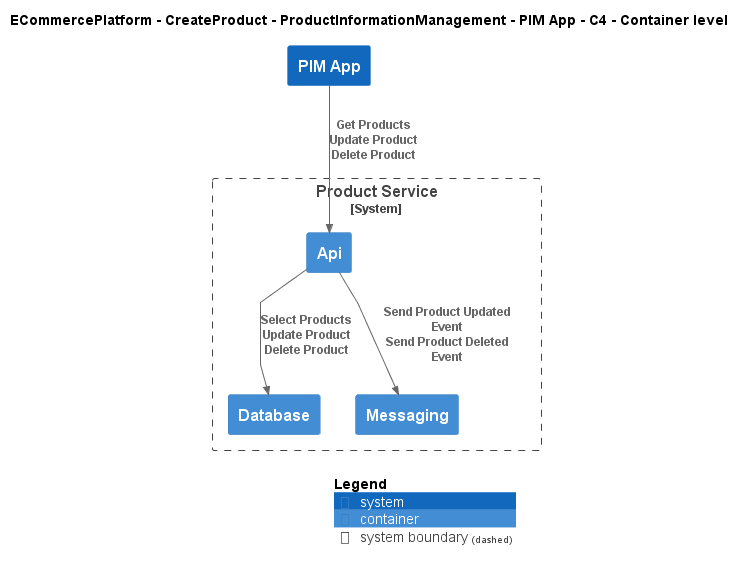

The diagram above was rendered by PlantUML. Its source (embedded in the PNG):
@startuml
!include ..\..\..\..\..\.c4s\C4_Container.puml

AddElementTag("c4interflow:lifecycle:new", $bgColor=green, $fontColor=#ffffff, $borderColor=green, $shadowing="False")
AddElementTag("c4interflow:lifecycle:changed", $bgColor=orange, $fontColor=#ffffff, $borderColor=orange, $shadowing="False")
AddElementTag("c4interflow:lifecycle:removed", $bgColor=red, $fontColor=#ffffff, $borderColor=red, $shadowing="False")

AddRelTag("c4interflow:lifecycle:new", $textColor=green, $lineColor=green)
AddRelTag("c4interflow:lifecycle:changed", $textColor=orange, $lineColor=orange)
AddRelTag("c4interflow:lifecycle:removed", $textColor=red, $lineColor=red)

SHOW_PERSON_PORTRAIT()
LAYOUT_TOP_DOWN()

skinparam linetype polyline

title ECommercePlatform - CreateProduct - ProductInformationManagement - PIM App - C4 - Container level

System(ECommercePlatform.CreateProduct.ProductInformationManagement.SoftwareSystems.PIMApp, "PIM App", "")

System_Boundary(ECommercePlatform.CreateProduct.ProductInformationManagement.SoftwareSystems.ProductService, "Product Service") {
    Container(ECommercePlatform.CreateProduct.ProductInformationManagement.SoftwareSystems.ProductService.Containers.Api, "Api", "", "")
    Container(ECommercePlatform.CreateProduct.ProductInformationManagement.SoftwareSystems.ProductService.Containers.Database, "Database", "", "")
    Container(ECommercePlatform.CreateProduct.ProductInformationManagement.SoftwareSystems.ProductService.Containers.Messaging, "Messaging", "", "")
}

Rel(ECommercePlatform.CreateProduct.ProductInformationManagement.SoftwareSystems.PIMApp, ECommercePlatform.CreateProduct.ProductInformationManagement.SoftwareSystems.ProductService.Containers.Api, "Get Products\nUpdate Product\nDelete Product")
Rel(ECommercePlatform.CreateProduct.ProductInformationManagement.SoftwareSystems.ProductService.Containers.Api, ECommercePlatform.CreateProduct.ProductInformationManagement.SoftwareSystems.ProductService.Containers.Database, "Select Products\nUpdate Product\nDelete Product")
Rel(ECommercePlatform.CreateProduct.ProductInformationManagement.SoftwareSystems.ProductService.Containers.Api, ECommercePlatform.CreateProduct.ProductInformationManagement.SoftwareSystems.ProductService.Containers.Messaging, "Send Product Updated Event\nSend Product Deleted Event")


SHOW_LEGEND()
@enduml